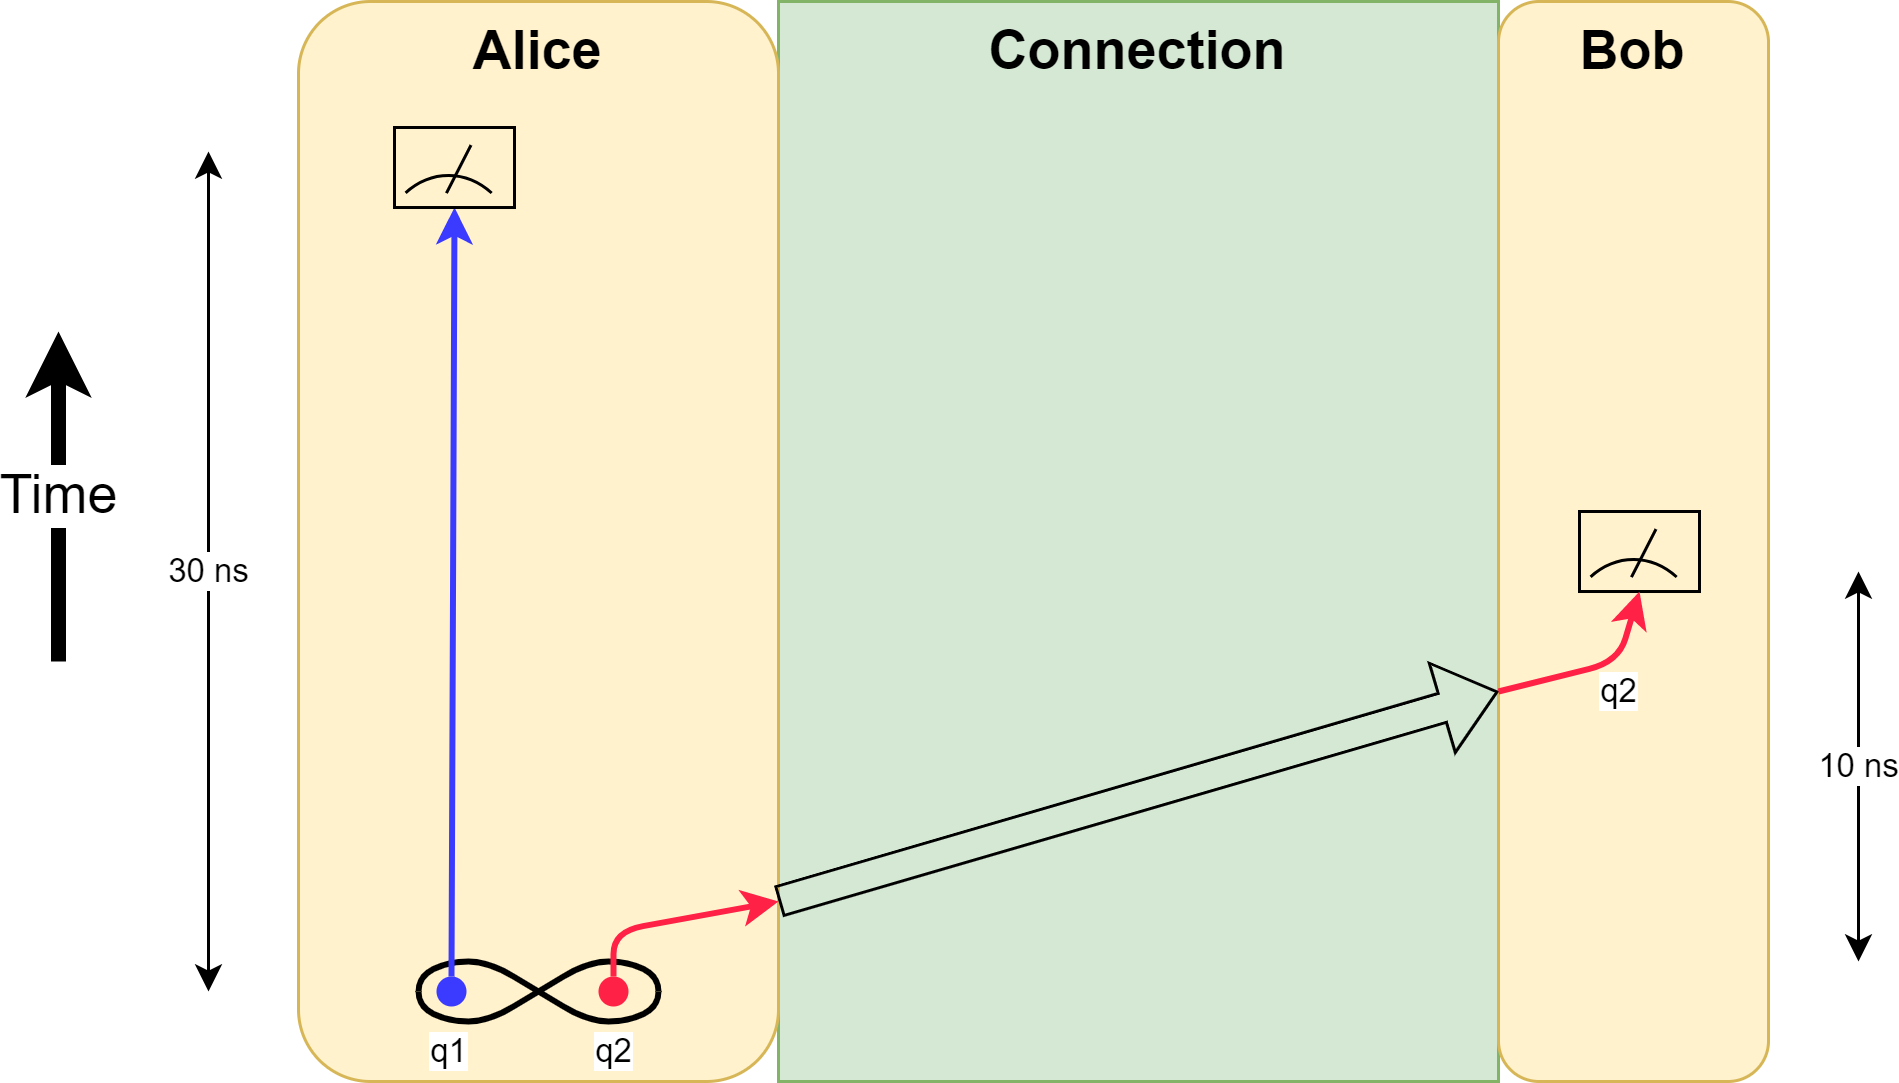

The diagram above was exported from draw.io. Its source (the exported page's mxGraphModel, read from the mxfile embedded in the PNG):
<mxGraphModel dx="1418" dy="828" grid="1" gridSize="10" guides="1" tooltips="1" connect="1" arrows="1" fold="1" page="1" pageScale="1" pageWidth="850" pageHeight="1100" math="0" shadow="0">
  <root>
    <mxCell id="0" />
    <mxCell id="1" parent="0" />
    <mxCell id="4o--R_nZZqnb6s41lNps-13" value="Connection" style="rounded=0;whiteSpace=wrap;html=1;verticalAlign=top;fontStyle=1;fontSize=18;fillColor=#d5e8d4;strokeColor=#82b366;" parent="1" vertex="1">
      <mxGeometry x="280" y="280" width="240" height="360" as="geometry" />
    </mxCell>
    <mxCell id="4o--R_nZZqnb6s41lNps-1" value="Alice" style="rounded=1;whiteSpace=wrap;html=1;verticalAlign=top;fontSize=18;fontStyle=1;fillColor=#fff2cc;strokeColor=#d6b656;movable=0;resizable=0;rotatable=0;deletable=0;editable=0;locked=1;connectable=0;" parent="1" vertex="1">
      <mxGeometry x="120" y="280" width="160" height="360" as="geometry" />
    </mxCell>
    <mxCell id="4o--R_nZZqnb6s41lNps-2" value="Bob" style="rounded=1;whiteSpace=wrap;html=1;verticalAlign=top;fontSize=18;fontStyle=1;fillColor=#fff2cc;strokeColor=#d6b656;movable=1;resizable=1;rotatable=1;deletable=1;editable=1;locked=0;connectable=1;" parent="1" vertex="1">
      <mxGeometry x="520" y="280" width="90" height="360" as="geometry" />
    </mxCell>
    <mxCell id="4o--R_nZZqnb6s41lNps-5" value="10 ns" style="endArrow=classic;startArrow=classic;html=1;rounded=0;" parent="1" edge="1">
      <mxGeometry width="50" height="50" relative="1" as="geometry">
        <mxPoint x="640" y="600" as="sourcePoint" />
        <mxPoint x="640" y="470" as="targetPoint" />
      </mxGeometry>
    </mxCell>
    <mxCell id="4o--R_nZZqnb6s41lNps-10" value="Time" style="endArrow=classic;html=1;rounded=0;fontSize=18;strokeWidth=5;" parent="1" edge="1">
      <mxGeometry width="50" height="50" relative="1" as="geometry">
        <mxPoint x="40" y="500" as="sourcePoint" />
        <mxPoint x="40" y="390" as="targetPoint" />
      </mxGeometry>
    </mxCell>
    <mxCell id="4o--R_nZZqnb6s41lNps-15" value="" style="shape=flexArrow;endArrow=classic;html=1;rounded=0;fontSize=13;" parent="1" edge="1">
      <mxGeometry width="50" height="50" relative="1" as="geometry">
        <mxPoint x="280" y="580" as="sourcePoint" />
        <mxPoint x="520" y="510" as="targetPoint" />
      </mxGeometry>
    </mxCell>
    <mxCell id="4o--R_nZZqnb6s41lNps-32" value="" style="group" parent="1" vertex="1" connectable="0">
      <mxGeometry x="160" y="600" width="80" height="20" as="geometry" />
    </mxCell>
    <mxCell id="4o--R_nZZqnb6s41lNps-22" value="" style="curved=1;endArrow=none;html=1;rounded=0;endFill=0;strokeWidth=2;strokeColor=default;" parent="4o--R_nZZqnb6s41lNps-32" edge="1">
      <mxGeometry width="50" height="50" relative="1" as="geometry">
        <mxPoint y="10" as="sourcePoint" />
        <mxPoint x="80" y="10" as="targetPoint" />
        <Array as="points">
          <mxPoint y="5" />
          <mxPoint x="10" />
          <mxPoint x="23.333333333333332" />
          <mxPoint x="40" y="10" />
          <mxPoint x="56.666666666666664" y="20" />
          <mxPoint x="70" y="20" />
          <mxPoint x="80" y="15" />
        </Array>
      </mxGeometry>
    </mxCell>
    <mxCell id="4o--R_nZZqnb6s41lNps-27" value="" style="group" parent="4o--R_nZZqnb6s41lNps-32" vertex="1" connectable="0">
      <mxGeometry width="80" height="20" as="geometry" />
    </mxCell>
    <mxCell id="4o--R_nZZqnb6s41lNps-23" value="" style="curved=1;endArrow=none;html=1;rounded=0;endFill=0;strokeWidth=2;" parent="4o--R_nZZqnb6s41lNps-27" edge="1">
      <mxGeometry width="50" height="50" relative="1" as="geometry">
        <mxPoint y="10" as="sourcePoint" />
        <mxPoint x="80" y="10" as="targetPoint" />
        <Array as="points">
          <mxPoint y="15" />
          <mxPoint x="10" y="20" />
          <mxPoint x="23.333333333333332" y="20" />
          <mxPoint x="40" y="10" />
          <mxPoint x="56.666666666666664" />
          <mxPoint x="70" />
          <mxPoint x="80" y="5" />
        </Array>
      </mxGeometry>
    </mxCell>
    <mxCell id="4o--R_nZZqnb6s41lNps-35" value="" style="ellipse;whiteSpace=wrap;html=1;aspect=fixed;fillColor=#3B3BFF;strokeColor=none;" parent="4o--R_nZZqnb6s41lNps-27" vertex="1">
      <mxGeometry x="6" y="5" width="10" height="10" as="geometry" />
    </mxCell>
    <mxCell id="4o--R_nZZqnb6s41lNps-42" value="" style="ellipse;whiteSpace=wrap;html=1;aspect=fixed;fillColor=#FF2146;strokeColor=none;" parent="4o--R_nZZqnb6s41lNps-27" vertex="1">
      <mxGeometry x="60" y="5" width="10" height="10" as="geometry" />
    </mxCell>
    <mxCell id="4o--R_nZZqnb6s41lNps-34" value="q1" style="endArrow=classic;html=1;strokeWidth=2;rounded=0;exitX=0.5;exitY=0;exitDx=0;exitDy=0;entryX=0.5;entryY=1;entryDx=0;entryDy=0;strokeColor=#3B3BFF;endFill=1;" parent="1" source="4o--R_nZZqnb6s41lNps-35" target="4o--R_nZZqnb6s41lNps-40" edge="1">
      <mxGeometry x="-1" y="25" width="50" height="50" relative="1" as="geometry">
        <mxPoint x="180" y="580" as="sourcePoint" />
        <mxPoint x="170" y="350" as="targetPoint" />
        <mxPoint x="24" y="25" as="offset" />
      </mxGeometry>
    </mxCell>
    <mxCell id="4o--R_nZZqnb6s41lNps-38" value="" style="group" parent="1" vertex="1" connectable="0">
      <mxGeometry x="145" y="322" width="50" height="80" as="geometry" />
    </mxCell>
    <mxCell id="4o--R_nZZqnb6s41lNps-39" value="" style="endArrow=none;html=1;rounded=0;movable=1;resizable=1;rotatable=1;deletable=1;editable=1;locked=0;connectable=1;" parent="4o--R_nZZqnb6s41lNps-38" edge="1">
      <mxGeometry width="50" height="50" relative="1" as="geometry">
        <mxPoint x="24.318181818181753" y="21.866666666666674" as="sourcePoint" />
        <mxPoint x="32.5" y="5.866666666666667" as="targetPoint" />
      </mxGeometry>
    </mxCell>
    <mxCell id="4o--R_nZZqnb6s41lNps-40" value="" style="rounded=0;whiteSpace=wrap;html=1;fillColor=none;" parent="4o--R_nZZqnb6s41lNps-38" vertex="1">
      <mxGeometry x="7" width="40" height="26.66666666666667" as="geometry" />
    </mxCell>
    <mxCell id="4o--R_nZZqnb6s41lNps-41" value="" style="verticalLabelPosition=bottom;verticalAlign=top;html=1;shape=mxgraph.basic.arc;startAngle=0.903048623289098;endAngle=0.09759498071365454;" parent="4o--R_nZZqnb6s41lNps-38" vertex="1">
      <mxGeometry y="16" width="50" height="64" as="geometry" />
    </mxCell>
    <mxCell id="4o--R_nZZqnb6s41lNps-43" value="q2" style="endArrow=classic;html=1;strokeWidth=2;rounded=1;exitX=0.5;exitY=0;exitDx=0;exitDy=0;strokeColor=#FF2146;endFill=1;" parent="1" source="4o--R_nZZqnb6s41lNps-42" edge="1">
      <mxGeometry x="-1" y="-25" width="50" height="50" relative="1" as="geometry">
        <mxPoint x="130" y="560" as="sourcePoint" />
        <mxPoint x="280" y="580" as="targetPoint" />
        <Array as="points">
          <mxPoint x="225" y="590" />
        </Array>
        <mxPoint x="-25" y="25" as="offset" />
      </mxGeometry>
    </mxCell>
    <mxCell id="4o--R_nZZqnb6s41lNps-44" value="30 ns" style="endArrow=classic;startArrow=classic;html=1;rounded=0;" parent="1" edge="1">
      <mxGeometry width="50" height="50" relative="1" as="geometry">
        <mxPoint x="90" y="610" as="sourcePoint" />
        <mxPoint x="90" y="330" as="targetPoint" />
      </mxGeometry>
    </mxCell>
    <mxCell id="4o--R_nZZqnb6s41lNps-45" value="" style="group" parent="1" vertex="1" connectable="0">
      <mxGeometry x="540" y="450" width="50" height="80" as="geometry" />
    </mxCell>
    <mxCell id="4o--R_nZZqnb6s41lNps-46" value="" style="endArrow=none;html=1;rounded=0;movable=1;resizable=1;rotatable=1;deletable=1;editable=1;locked=0;connectable=1;" parent="4o--R_nZZqnb6s41lNps-45" edge="1">
      <mxGeometry width="50" height="50" relative="1" as="geometry">
        <mxPoint x="24.318181818181753" y="21.866666666666674" as="sourcePoint" />
        <mxPoint x="32.5" y="5.866666666666667" as="targetPoint" />
      </mxGeometry>
    </mxCell>
    <mxCell id="4o--R_nZZqnb6s41lNps-47" value="" style="rounded=0;whiteSpace=wrap;html=1;fillColor=none;" parent="4o--R_nZZqnb6s41lNps-45" vertex="1">
      <mxGeometry x="7" width="40" height="26.66666666666667" as="geometry" />
    </mxCell>
    <mxCell id="4o--R_nZZqnb6s41lNps-48" value="" style="verticalLabelPosition=bottom;verticalAlign=top;html=1;shape=mxgraph.basic.arc;startAngle=0.903048623289098;endAngle=0.09759498071365454;" parent="4o--R_nZZqnb6s41lNps-45" vertex="1">
      <mxGeometry y="16" width="50" height="64" as="geometry" />
    </mxCell>
    <mxCell id="4o--R_nZZqnb6s41lNps-49" value="q2" style="endArrow=classic;html=1;strokeWidth=2;rounded=1;strokeColor=#FF2146;entryX=0.5;entryY=1;entryDx=0;entryDy=0;endFill=1;" parent="1" target="4o--R_nZZqnb6s41lNps-47" edge="1">
      <mxGeometry x="0.1832" y="-10" width="50" height="50" relative="1" as="geometry">
        <mxPoint x="520" y="510" as="sourcePoint" />
        <mxPoint x="592.5" y="490" as="targetPoint" />
        <Array as="points">
          <mxPoint x="560" y="500" />
        </Array>
        <mxPoint as="offset" />
      </mxGeometry>
    </mxCell>
  </root>
</mxGraphModel>